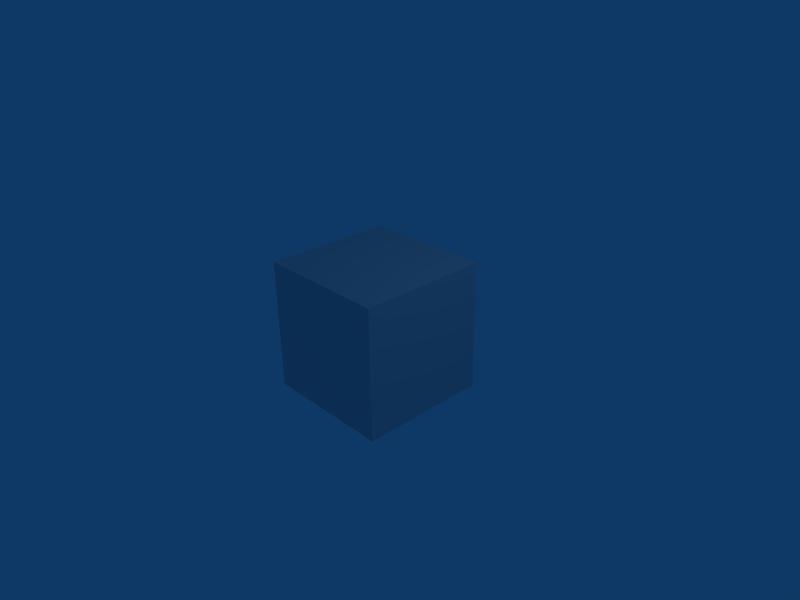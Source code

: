 # Source: cube.blend  (saved by Blender 2.49.2; exported with 4.5.12 LTS)
import bpy
from mathutils import Matrix  # noqa: F401  (used for matrix-valued properties, if any)

bpy.ops.wm.read_factory_settings(use_empty=True)
scene = bpy.context.scene
scene.name = 'Scene'

# ---- collections
col_collection_1 = bpy.data.collections.new('Collection 1'); scene.collection.children.link(col_collection_1)

# ---- materials (node trees are filled in below, after node groups)
mat_material = bpy.data.materials.new('Material')
mat_material.alpha_threshold = 0.0
mat_material.roughness = 0.5
mat_material.line_color = (0.0, 0.0, 0.0, 1.0)

# ---- material node trees

# ---- world
world_world = bpy.data.worlds.new('World'); scene.world = world_world
world_world.color = (0.05656, 0.2208, 0.4)
world_world.use_sun_shadow = False
world_world.sun_shadow_jitter_overblur = 0.0
world_world.cycles.sampling_method = 'MANUAL'
world_world.cycles.sample_map_resolution = 256

# ---- cameras
cam_camera = bpy.data.cameras.new('Camera')
cam_camera.passepartout_alpha = 0.2
cam_camera.clip_end = 100.0
cam_camera.lens = 35.0
cam_camera.ortho_scale = 7.314
cam_camera.show_passepartout = False
cam_camera.show_safe_areas = True
cam_camera.dof.focus_distance = 0.0
cam_camera.dof.aperture_fstop = 128.0

# ---- lights
light_spot = bpy.data.lights.new('Spot', 'POINT')
light_spot.transmission_factor = 0.0
light_spot.cutoff_distance = 30.0
light_spot.energy = 100.0
light_spot.shadow_buffer_clip_start = 1.001
light_spot.shadow_soft_size = 1.0
light_spot.shadow_maximum_resolution = 0.006
light_spot.use_absolute_resolution = True
light_spot.cycles.use_multiple_importance_sampling = False

# ---- meshes
me_cube = bpy.data.meshes.new('Cube')
me_cube.from_pydata([(1.0, 1.0, -1.0), (1.0, -1.0, -1.0), (-1.0, -1.0, -1.0), (-1.0, 1.0, -1.0), (1.0, 1.0, 1.0), (1.0, -1.0, 1.0), (-1.0, -1.0, 1.0), (-1.0, 1.0, 1.0)], [], [(0, 1, 2, 3), (4, 7, 6, 5), (0, 4, 5, 1), (1, 5, 6, 2), (2, 6, 7, 3), (4, 0, 3, 7)])
me_cube.materials.append(mat_material)
me_cube.use_remesh_preserve_volume = False
me_cube.use_remesh_preserve_attributes = False
me_cube.use_mirror_vertex_groups = False
me_cube.update()

# ---- objects
ob_cube = bpy.data.objects.new('Cube', me_cube)
ob_lamp = bpy.data.objects.new('Lamp', light_spot)
ob_camera = bpy.data.objects.new('Camera', cam_camera)

# ---- transforms, parenting, visibility, modifiers, constraints
ob_cube.location = (0.0, 0.0, 0.0)
ob_cube.lock_rotations_4d = False
ob_cube.empty_display_type = 'ARROWS'
ob_cube.color = (0.0, 0.0, 0.0, 1.0)
ob_cube.lineart.crease_threshold = 0.0
ob_lamp.location = (4.076, 1.005, 5.904)
ob_lamp.rotation_euler = (0.6503, 0.05522, 1.866)
ob_lamp.lock_rotations_4d = False
ob_lamp.empty_display_type = 'ARROWS'
ob_lamp.color = (0.0, 0.0, 0.0, 0.0)
ob_lamp.lineart.crease_threshold = 0.0
ob_camera.location = (7.481, -6.508, 5.344)
ob_camera.rotation_euler = (1.109, 0.01082, 0.8149)
ob_camera.lock_rotations_4d = False
ob_camera.empty_display_type = 'ARROWS'
ob_camera.color = (0.0, 0.0, 0.0, 0.0)
ob_camera.display_type = 'WIRE'
ob_camera.lineart.crease_threshold = 0.0

# ---- collection membership
col_collection_1.objects.link(ob_cube)
col_collection_1.objects.link(ob_lamp)
col_collection_1.objects.link(ob_camera)

# ---- scene / render settings (as saved in the file)
scene.camera = ob_camera
scene.frame_start = 1; scene.frame_end = 250; scene.frame_set(1)
scene.render.engine = 'BLENDER_EEVEE_NEXT'
scene.render.image_settings.file_format = 'JPEG'
scene.render.image_settings.color_mode = 'RGB'
scene.render.image_settings.compression = 90
scene.render.resolution_x = 800
scene.render.resolution_y = 600
scene.render.pixel_aspect_x = 100.0
scene.render.pixel_aspect_y = 100.0
scene.render.fps = 25
scene.render.dither_intensity = 0.0
scene.render.use_compositing = False
scene.render.use_sequencer = False
scene.render.bake_margin = 2
scene.render.bake_bias = 0.0
scene.render.use_stamp_time = False
scene.render.use_stamp_date = False
scene.render.use_stamp_frame = False
scene.render.use_stamp_camera = False
scene.render.use_stamp_scene = False
scene.render.use_stamp_filename = False
scene.render.use_stamp_render_time = False
scene.render.stamp_font_size = 0
scene.cycles.use_denoising = False
scene.cycles.samples = 10
scene.cycles.sampling_pattern = 'TABULATED_SOBOL'
scene.cycles.light_sampling_threshold = 0.0
scene.cycles.use_adaptive_sampling = False
scene.cycles.use_light_tree = False
scene.cycles.blur_glossy = 0.0
scene.cycles.volume_bounces = 1
scene.cycles.pixel_filter_type = 'GAUSSIAN'
scene.cycles.sample_clamp_indirect = 0.0
scene.view_settings.view_transform = 'Raw'
bpy.context.view_layer.update()
